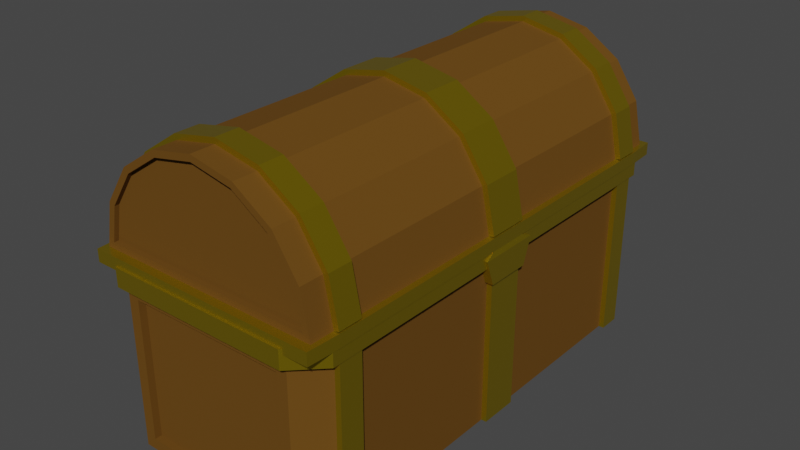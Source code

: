 # Source: treasure_chest.blend  (saved by Blender 2.80.59; exported with 4.5.12 LTS)
import bpy
from mathutils import Matrix  # noqa: F401  (used for matrix-valued properties, if any)

bpy.ops.wm.read_factory_settings(use_empty=True)
scene = bpy.context.scene
scene.name = 'Scene'

# ---- collections
col_collection = bpy.data.collections.new('Collection'); scene.collection.children.link(col_collection)

# ---- images (referenced by path relative to the original .blend; pixels are not part of the script)
import os
ASSET_DIR = os.environ.get("B2B_ASSET_DIR", "")  # directory of the original .blend (textures are referenced by path, not embedded)
HERE = os.path.dirname(os.path.abspath(__file__))  # packed textures are extracted next to this script under _unpacked/

def load_image(name, relpath, width, height, colorspace="sRGB"):
    """Load a texture the original file referenced (path relative to the .blend, or extracted next to this script)."""
    p = next((c for c in (os.path.join(HERE, relpath), os.path.join(ASSET_DIR, relpath)) if relpath and os.path.exists(c)), "")
    if p:
        img = bpy.data.images.load(p, check_existing=True)
        img.name = name
    else:  # same state as the original file: an image datablock whose file is absent (Cycles renders it pink)
        img = bpy.data.images.new(name, width, height)
        img.source = "FILE"
        img.filepath = "//" + (relpath or name)
    img.colorspace_settings.name = colorspace
    return img
img_gold_coins_texture_png = load_image('gold_coins_texture.png', 'gold_coins_texture.png', 1024, 1024, 'sRGB')

# ---- materials (node trees are filled in below, after node groups)
mat_material = bpy.data.materials.new('Material')
mat_material.alpha_threshold = 0.0
mat_material.use_transparent_shadow = False
mat_material.roughness = 0.5
mat_material.line_color = (0.0, 0.0, 0.0, 1.0)
mat_material_001 = bpy.data.materials.new('Material.001')
mat_material_001.use_transparent_shadow = False
mat_material_001.roughness = 0.25
mat_material_002 = bpy.data.materials.new('Material.002')
mat_material_002.use_transparent_shadow = False
mat_material_002.roughness = 0.25
mat_material_004 = bpy.data.materials.new('Material.004')
mat_material_004.use_transparent_shadow = False
mat_material_004.roughness = 0.25

# ---- material node trees
mat_material.use_nodes = True; mat_material.node_tree.nodes.clear()
_N = mat_material.node_tree.nodes; _L = mat_material.node_tree.links
n0 = _N.new('ShaderNodeOutputMaterial'); n0.name = 'Material Output'; n0.location = (300, 300)
n1 = _N.new('ShaderNodeBsdfPrincipled'); n1.name = 'Principled BSDF'; n1.location = (10, 300)
n1.distribution = 'GGX'
n1.subsurface_method = 'BURLEY'
n1.inputs[0].default_value = (0.1384, 0.06301, 0.008568, 1.0)
n1.inputs[2].default_value = 0.95
n1.inputs[3].default_value = 1.45
n1.inputs[13].default_value = 0.1167
_L.new(n1.outputs[0], n0.inputs[0])
n0.is_active_output = True
mat_material_001.use_nodes = True; mat_material_001.node_tree.nodes.clear()
_N = mat_material_001.node_tree.nodes; _L = mat_material_001.node_tree.links
n0 = _N.new('ShaderNodeOutputMaterial'); n0.name = 'Material Output'; n0.location = (300, 300)
n1 = _N.new('ShaderNodeBsdfPrincipled'); n1.name = 'Principled BSDF'; n1.location = (10, 300)
n1.distribution = 'GGX'
n1.subsurface_method = 'BURLEY'
n1.inputs[0].default_value = (0.4969, 0.358, 0.005532, 1.0)
n1.inputs[1].default_value = 0.8417
n1.inputs[2].default_value = 0.35
n1.inputs[3].default_value = 1.45
n1.inputs[13].default_value = 0.9583
_L.new(n1.outputs[0], n0.inputs[0])
n0.is_active_output = True
mat_material_002.use_nodes = True; mat_material_002.node_tree.nodes.clear()
_N = mat_material_002.node_tree.nodes; _L = mat_material_002.node_tree.links
n0 = _N.new('ShaderNodeOutputMaterial'); n0.name = 'Material Output'; n0.location = (300, 300)
n1 = _N.new('ShaderNodeBsdfPrincipled'); n1.name = 'Principled BSDF'; n1.location = (10, 300)
n1.distribution = 'GGX'
n1.subsurface_method = 'BURLEY'
n1.inputs[0].default_value = (0.0578, 0.02778, 0.004775, 1.0)
n1.inputs[2].default_value = 0.875
n1.inputs[3].default_value = 1.45
n1.inputs[13].default_value = 0.075
_L.new(n1.outputs[0], n0.inputs[0])
n0.is_active_output = True
mat_material_004.use_nodes = True; mat_material_004.node_tree.nodes.clear()
_N = mat_material_004.node_tree.nodes; _L = mat_material_004.node_tree.links
n0 = _N.new('ShaderNodeOutputMaterial'); n0.name = 'Material Output'; n0.location = (300, 300)
n1 = _N.new('ShaderNodeBsdfPrincipled'); n1.name = 'Principled BSDF'; n1.location = (10, 300)
n1.distribution = 'GGX'
n1.subsurface_method = 'BURLEY'
n1.inputs[1].default_value = 0.45
n1.inputs[2].default_value = 0.7167
n1.inputs[3].default_value = 1.45
n1.inputs[13].default_value = 0.0
n2 = _N.new('ShaderNodeTexImage'); n2.name = 'Image Texture'; n2.location = (-280, 280)
n2.image = img_gold_coins_texture_png
_L.new(n1.outputs[0], n0.inputs[0])
_L.new(n2.outputs[0], n1.inputs[0])
n0.is_active_output = True

# ---- world
world_world = bpy.data.worlds.new('World'); scene.world = world_world
world_world.use_nodes = True; world_world.node_tree.nodes.clear()
_N = world_world.node_tree.nodes; _L = world_world.node_tree.links
n0 = _N.new('ShaderNodeOutputWorld'); n0.name = 'World Output'; n0.location = (300, 300)
n1 = _N.new('ShaderNodeBackground'); n1.name = 'Background'; n1.location = (10, 300)
n1.inputs[0].default_value = (0.05088, 0.05088, 0.05088, 1.0)
_L.new(n1.outputs[0], n0.inputs[0])
n0.is_active_output = True
world_world.color = (0.05088, 0.05088, 0.05088)
world_world.use_sun_shadow = False
world_world.sun_shadow_jitter_overblur = 0.0

# ---- meshes
me_cube = bpy.data.meshes.new('Cube')
me_cube.from_pydata([(-0.7975, 0.7975, -0.4056), (0.7975, 0.7975, -0.4056), (-0.7975, -0.7975, -0.4056), (0.7975, -0.7975, -0.4056), (0.7975, 1.0, 0.7975), (0.8283, 0.9239, 0.8127), (1.0, 0.8881, 0.7975), (0.7975, 0.7975, -0.792), (0.6998, 1.0, -0.6998), (1.0, 0.8881, -0.7975), (1.0, -0.8881, 0.7975), (0.8283, -0.9239, 0.8127), (0.7975, -1.0, 0.7975), (1.0, -0.8881, -0.7975), (0.6998, -1.0, -0.6998), (0.7975, -0.7975, -0.792), (-0.7975, 1.0, 0.7975), (-1.0, 0.8881, 0.7975), (-0.8283, 0.9239, 0.8127), (-1.0, 0.8881, -0.7975), (-0.6998, 1.0, -0.6998), (-0.7975, 0.7975, -0.792), (-1.0, -0.8881, 0.7975), (-0.7975, -1.0, 0.7975), (-0.8283, -0.9239, 0.8127), (-0.7975, -0.7975, -0.792), (-0.6998, -1.0, -0.6998), (-1.0, -0.8881, -0.7975), (1.0, 0.8881, 0.6358), (0.6998, 1.0, 0.5381), (-0.6998, -1.0, 0.5381), (-1.0, -0.8881, 0.6358), (0.6998, -1.0, 0.5381), (1.0, -0.8881, 0.6358), (-0.6998, 1.0, 0.5381), (-1.0, 0.8881, 0.6358), (1.055, 0.9206, 0.7975), (0.8135, 1.036, 0.7975), (0.8135, -1.036, 0.7975), (1.055, -0.9206, 0.7975), (-0.8135, 1.036, 0.7975), (-1.055, 0.9206, 0.7975), (-1.055, -0.9206, 0.7975), (-0.8135, -1.036, 0.7975), (0.8135, 1.036, 0.6358), (-0.8135, -1.036, 0.6358), (1.055, -0.9206, 0.6358), (-1.055, 0.9206, 0.6358), (1.055, 0.9206, 0.6358), (-1.055, -0.9206, 0.6358), (0.8135, -1.036, 0.6358), (-0.8135, 1.036, 0.6358), (1.047, -0.7843, -0.7975), (0.7975, 0.7768, -0.4056), (0.7975, 0.07465, -0.4056), (0.7975, -0.07465, -0.4056), (0.7975, -0.7694, -0.4056), (-0.7975, -0.7694, -0.4056), (-0.7975, -0.07465, -0.4056), (-0.7975, 0.07465, -0.4056), (-0.7975, 0.7768, -0.4056), (1.047, -0.08312, -0.7975), (1.047, 0.08312, -0.7975), (-0.7975, 0.7768, -0.792), (-0.7975, 0.07465, -0.792), (-0.7975, -0.07465, -0.792), (-0.7975, -0.7694, -0.792), (-1.0, -0.7843, -0.7975), (-1.0, -0.08312, -0.7975), (-1.0, 0.08312, -0.7975), (-1.0, 0.7918, -0.7975), (1.047, 0.7918, -0.7975), (-1.047, 0.7918, -0.7975), (0.8283, 0.7978, 0.8127), (0.8283, 0.08647, 0.8127), (0.8283, -0.08647, 0.8127), (0.8283, -0.7901, 0.8127), (1.0, -0.7843, 0.7975), (1.0, -0.08312, 0.7975), (1.0, 0.08312, 0.7975), (1.0, 0.7918, 0.7975), (-1.047, 0.08312, -0.7975), (-0.8283, -0.7901, 0.8127), (-0.8283, -0.08647, 0.8127), (-0.8283, 0.08647, 0.8127), (-0.8283, 0.7978, 0.8127), (-1.047, -0.08312, -0.7975), (-1.047, -0.7843, -0.7975), (-1.0, 0.7918, 0.7975), (-1.0, 0.08312, 0.7975), (-1.0, -0.08312, 0.7975), (-1.0, -0.7843, 0.7975), (0.7975, -0.7694, -0.792), (0.7975, -0.07465, -0.792), (0.7975, 0.07465, -0.792), (0.7975, 0.7768, -0.792), (-1.047, 0.8881, 0.6358), (-1.047, 0.8881, -0.7975), (1.0, 0.7918, -0.7975), (1.0, 0.08312, -0.7975), (1.0, -0.08312, -0.7975), (1.0, -0.7843, -0.7975), (1.047, -0.8881, 0.6358), (1.0, 0.7918, 0.6358), (1.0, 0.08312, 0.6358), (1.0, -0.08312, 0.6358), (1.0, -0.7843, 0.6358), (-1.0, -0.7843, 0.6358), (-1.0, -0.08312, 0.6358), (-1.0, 0.08312, 0.6358), (-1.0, 0.7918, 0.6358), (1.047, -0.8881, -0.7975), (1.055, -0.7896, 0.7975), (1.055, -0.08616, 0.7975), (1.055, 0.08616, 0.7975), (1.055, 0.7972, 0.7975), (-1.047, -0.8881, -0.7975), (-1.047, -0.8881, 0.6358), (-1.055, 0.7972, 0.7975), (-1.055, 0.08616, 0.7975), (-1.055, -0.08616, 0.7975), (-1.055, -0.7896, 0.7975), (1.047, 0.8881, -0.7975), (1.055, 0.7972, 0.6358), (1.055, 0.08616, 0.6358), (1.055, -0.08616, 0.6358), (1.055, -0.7896, 0.6358), (-1.055, -0.7896, 0.6358), (-1.055, -0.08616, 0.6358), (-1.055, 0.08616, 0.6358), (-1.055, 0.7972, 0.6358), (1.047, 0.8881, 0.6358), (-0.7975, 1.0, -0.7975), (0.7975, 1.0, -0.7975), (0.7975, -1.0, 0.6358), (0.7975, -1.0, -0.7975), (-0.7975, 1.0, 0.6358), (-0.7975, -1.0, -0.7975), (0.7975, 1.0, 0.6358), (-0.7975, -1.0, 0.6358), (-0.6998, 0.969, -0.6998), (0.6998, 0.969, -0.6998), (0.6998, -0.969, 0.5381), (0.6998, -0.969, -0.6998), (-0.6998, 0.969, 0.5381), (-0.6998, -0.969, -0.6998), (0.6998, 0.969, 0.5381), (-0.6998, -0.969, 0.5381), (1.047, 0.7918, 0.6358), (1.047, 0.08312, 0.6358), (1.047, -0.08312, 0.6358), (1.047, -0.7843, 0.6358), (-1.047, -0.7843, 0.6358), (-1.047, -0.08312, 0.6358), (-1.047, 0.08312, 0.6358), (-1.047, 0.7918, 0.6358)], [], [(31, 139, 45, 49), (66, 92, 15, 25), (134, 33, 46, 50), (5, 18, 0, 1), (0, 60, 53, 1), (4, 5, 6), (7, 133, 9), (10, 11, 12), (13, 135, 15), (16, 17, 18), (19, 132, 21), (22, 23, 24), (25, 137, 27), (22, 91, 121, 42), (7, 21, 132, 133), (28, 9, 133, 138), (10, 12, 38, 39), (134, 135, 13, 33), (136, 132, 19, 35), (11, 24, 23, 12), (66, 25, 27, 67), (25, 15, 135, 137), (5, 73, 80, 6), (18, 5, 4, 16), (85, 18, 17, 88), (17, 16, 40, 41), (15, 92, 101, 13), (18, 85, 60, 0), (24, 11, 3, 2), (34, 29, 146, 144), (136, 35, 47, 51), (23, 22, 42, 43), (137, 139, 31, 27), (138, 136, 51, 44), (11, 76, 56, 3), (14, 32, 142, 143), (67, 27, 116, 87), (107, 67, 87, 152), (50, 38, 43, 45), (42, 121, 127, 49), (45, 43, 42, 49), (51, 40, 37, 44), (40, 51, 47, 41), (38, 50, 46, 39), (36, 48, 44, 37), (4, 6, 36, 37), (12, 23, 43, 38), (16, 4, 37, 40), (28, 138, 44, 48), (36, 115, 123, 48), (33, 106, 126, 46), (139, 134, 50, 45), (77, 10, 39, 112), (6, 80, 115, 36), (70, 110, 155, 72), (110, 109, 129, 130), (109, 108, 128, 129), (108, 107, 127, 128), (103, 28, 48, 123), (9, 28, 131, 122), (80, 79, 114, 115), (79, 78, 113, 114), (78, 77, 112, 113), (126, 112, 39, 46), (106, 105, 125, 126), (105, 104, 124, 125), (104, 103, 123, 124), (33, 13, 111, 102), (130, 118, 41, 47), (28, 103, 148, 131), (123, 115, 114, 124), (124, 114, 113, 125), (125, 113, 112, 126), (31, 107, 152, 117), (127, 121, 120, 128), (128, 120, 119, 129), (129, 119, 118, 130), (69, 68, 86, 81), (99, 104, 149, 62), (67, 107, 108, 68), (106, 33, 102, 151), (69, 109, 110, 70), (109, 69, 81, 154), (73, 5, 1, 53), (108, 109, 154, 153), (98, 103, 104, 99), (103, 98, 71, 148), (100, 105, 106, 101), (82, 24, 2, 57), (76, 75, 55, 56), (75, 74, 54, 55), (74, 73, 53, 54), (101, 106, 151, 52), (95, 7, 9, 98), (68, 108, 153, 86), (85, 84, 59, 60), (84, 83, 58, 59), (83, 82, 57, 58), (24, 82, 91, 22), (92, 93, 100, 101), (93, 94, 99, 100), (94, 95, 98, 99), (105, 100, 61, 150), (76, 11, 10, 77), (82, 83, 90, 91), (83, 84, 89, 90), (84, 85, 88, 89), (13, 101, 52, 111), (21, 63, 70, 19), (62, 149, 150, 61), (73, 74, 79, 80), (74, 75, 78, 79), (75, 76, 77, 78), (88, 17, 41, 118), (86, 153, 154, 81), (63, 64, 69, 70), (64, 65, 68, 69), (65, 66, 67, 68), (56, 57, 2, 3), (91, 90, 120, 121), (90, 89, 119, 120), (89, 88, 118, 119), (52, 151, 102, 111), (7, 95, 63, 21), (117, 152, 87, 116), (53, 60, 59, 54), (54, 59, 58, 55), (55, 58, 57, 56), (131, 148, 71, 122), (72, 155, 96, 97), (63, 95, 94, 64), (64, 94, 93, 65), (65, 93, 92, 66), (20, 8, 133, 132), (32, 14, 135, 134), (34, 20, 132, 136), (14, 26, 137, 135), (8, 29, 138, 133), (26, 30, 139, 137), (29, 34, 136, 138), (30, 32, 134, 139), (140, 144, 146, 141), (143, 142, 147, 145), (29, 8, 141, 146), (20, 34, 144, 140), (8, 20, 140, 141), (32, 30, 147, 142), (30, 26, 145, 147), (26, 14, 143, 145), (107, 31, 49, 127), (35, 110, 130, 47), (98, 9, 122, 71), (110, 35, 96, 155), (19, 70, 72, 97), (104, 105, 150, 149), (35, 19, 97, 96), (100, 99, 62, 61), (27, 31, 117, 116)])
me_cube.polygons.foreach_set('material_index', [0, 0, 0, 2, 2, 1, 0, 1, 0, 1, 0, 0, 0, 1, 0, 0, 1, 0, 0, 1, 0, 0, 1, 1, 1, 1, 0, 2, 2, 0, 1, 1, 0, 0, 2, 0, 1, 1, 1, 1, 1, 1, 1, 1, 1, 1, 1, 1, 1, 1, 1, 0, 1, 1, 1, 0, 1, 0, 1, 1, 1, 1, 1, 1, 0, 1, 0, 1, 1, 1, 1, 1, 1, 1, 1, 1, 1, 1, 1, 0, 1, 0, 1, 2, 1, 0, 1, 0, 2, 2, 2, 2, 1, 0, 1, 2, 2, 2, 1, 0, 0, 0, 1, 1, 0, 1, 0, 1, 0, 1, 1, 1, 1, 1, 1, 0, 0, 0, 2, 1, 1, 1, 1, 0, 1, 2, 2, 2, 1, 1, 0, 0, 0, 0, 0, 0, 0, 0, 0, 0, 0, 0, 0, 0, 0, 0, 0, 0, 0, 1, 1, 1, 1, 1, 1, 1, 1, 1])
_uv = me_cube.uv_layers.new(name='UVMap')
_uv.uv.foreach_set('vector', [0.5795, 0.5253, 0.5795, 0.4747, 0.5795, 0.4747, 0.5795, 0.5253, 0.4003, 0.9177, 0.5997, 0.9177, 0.5997, 0.9747, 0.4003, 0.9747, 0.5795, 0.2753, 0.5795, 0.25, 0.5795, 0.25, 0.5795, 0.2753, 0.4003, 0.02531, 0.5997, 0.02531, 0.5997, 0.02531, 0.4003, 0.02531, 0.5997, 0.02531, 0.5997, 0.08228, 0.4003, 0.08228, 0.4003, 0.02531, 0.8497, 0.7247, 0.875, 0.7247, 0.8497, 0.75, 0.5997, 0.7753, 0.5997, 0.75, 0.625, 0.7753, 0.3497, 0.7247, 0.375, 0.7247, 0.3497, 0.75, 0.1503, 0.7247, 0.1503, 0.75, 0.125, 0.7247, 0.8497, 0.5253, 0.8497, 0.5, 0.875, 0.5253, 0.4003, 0.7247, 0.4003, 0.75, 0.375, 0.7247, 0.5997, 0.5253, 0.5997, 0.5, 0.625, 0.5253, 0.4003, 0.9747, 0.4003, 1.0, 0.375, 0.9747, 0.625, 0.2247, 0.625, 0.1677, 0.625, 0.1677, 0.625, 0.2247, 0.5997, 0.7753, 0.4003, 0.7753, 0.4003, 0.75, 0.5997, 0.75, 0.3295, 0.5253, 0.1503, 0.5253, 0.1503, 0.5, 0.3295, 0.5, 0.3497, 0.7247, 0.3497, 0.75, 0.3497, 0.75, 0.3497, 0.7247, 0.5795, 0.2753, 0.4003, 0.2753, 0.4003, 0.25, 0.5795, 0.25, 0.8295, 0.5253, 0.6503, 0.5253, 0.6503, 0.5, 0.8295, 0.5, 0.4003, 0.2247, 0.5997, 0.2247, 0.5997, 0.25, 0.4003, 0.25, 0.4003, 0.9177, 0.4003, 0.9747, 0.375, 0.9747, 0.375, 0.9177, 0.4003, 0.9747, 0.5997, 0.9747, 0.5997, 1.0, 0.4003, 1.0, 0.4003, 0.02531, 0.4003, 0.08228, 0.375, 0.08228, 0.375, 0.02531, 0.5997, 0.02531, 0.4003, 0.02531, 0.4003, 0.0, 0.5997, 0.0, 0.5997, 0.08228, 0.5997, 0.02531, 0.625, 0.02531, 0.625, 0.08228, 0.8497, 0.5, 0.8497, 0.5253, 0.8497, 0.5253, 0.8497, 0.5, 0.5997, 0.9747, 0.5997, 0.9177, 0.625, 0.9177, 0.625, 0.9747, 0.5997, 0.02531, 0.5997, 0.08228, 0.5997, 0.08228, 0.5997, 0.02531, 0.5997, 0.2247, 0.4003, 0.2247, 0.4003, 0.2247, 0.5997, 0.2247, 0.8173, 0.5375, 0.8173, 0.7125, 0.8173, 0.7125, 0.8173, 0.5375, 0.8295, 0.5253, 0.8295, 0.5, 0.8295, 0.5, 0.8295, 0.5253, 0.5997, 0.5, 0.5997, 0.5253, 0.5997, 0.5253, 0.5997, 0.5, 0.4003, 0.4747, 0.5795, 0.4747, 0.5795, 0.5253, 0.4003, 0.5253, 0.8295, 0.7247, 0.8295, 0.5253, 0.8295, 0.5253, 0.8295, 0.7247, 0.4003, 0.2247, 0.4003, 0.1677, 0.4003, 0.1677, 0.4003, 0.2247, 0.4125, 0.2875, 0.5673, 0.2875, 0.5673, 0.2875, 0.4125, 0.2875, 0.375, 0.9177, 0.375, 0.9747, 0.375, 0.9747, 0.375, 0.9177, 0.5795, 0.5823, 0.4003, 0.5823, 0.4003, 0.5823, 0.5795, 0.5823, 0.5795, 0.2753, 0.5997, 0.2753, 0.5997, 0.4747, 0.5795, 0.4747, 0.5997, 0.5253, 0.5997, 0.5823, 0.5795, 0.5823, 0.5795, 0.5253, 0.5795, 0.4747, 0.5997, 0.4747, 0.5997, 0.5253, 0.5795, 0.5253, 0.8295, 0.5253, 0.8497, 0.5253, 0.8497, 0.7247, 0.8295, 0.7247, 0.8497, 0.5253, 0.8295, 0.5253, 0.8295, 0.5, 0.8497, 0.5, 0.5997, 0.2753, 0.5795, 0.2753, 0.5795, 0.25, 0.5997, 0.25, 0.3497, 0.5253, 0.3295, 0.5253, 0.3295, 0.5, 0.3497, 0.5, 0.8497, 0.7247, 0.8497, 0.75, 0.8497, 0.75, 0.8497, 0.7247, 0.4003, 0.25, 0.5997, 0.25, 0.5997, 0.25, 0.4003, 0.25, 0.5997, 0.0, 0.4003, 0.0, 0.4003, 0.0, 0.5997, 0.0, 0.3295, 0.5253, 0.3295, 0.5, 0.3295, 0.5, 0.3295, 0.5253, 0.3497, 0.5253, 0.3497, 0.5823, 0.3295, 0.5823, 0.3295, 0.5253, 0.3295, 0.7247, 0.3295, 0.6677, 0.3295, 0.6677, 0.3295, 0.7247, 0.5795, 0.4747, 0.5795, 0.2753, 0.5795, 0.2753, 0.5795, 0.4747, 0.375, 0.1677, 0.375, 0.2247, 0.375, 0.2247, 0.375, 0.1677, 0.375, 0.02531, 0.375, 0.08228, 0.375, 0.08228, 0.375, 0.02531, 0.4003, 0.6677, 0.5795, 0.6677, 0.5795, 0.6677, 0.4003, 0.6677, 0.5795, 0.6677, 0.5795, 0.6392, 0.5795, 0.6392, 0.5795, 0.6677, 0.5795, 0.6392, 0.5795, 0.6108, 0.5795, 0.6108, 0.5795, 0.6392, 0.5795, 0.6108, 0.5795, 0.5823, 0.5795, 0.5823, 0.5795, 0.6108, 0.3295, 0.5823, 0.3295, 0.5253, 0.3295, 0.5253, 0.3295, 0.5823, 0.1503, 0.5253, 0.3295, 0.5253, 0.3295, 0.5253, 0.1503, 0.5253, 0.375, 0.08228, 0.375, 0.1108, 0.375, 0.1108, 0.375, 0.08228, 0.375, 0.1108, 0.375, 0.1392, 0.375, 0.1392, 0.375, 0.1108, 0.375, 0.1392, 0.375, 0.1677, 0.375, 0.1677, 0.375, 0.1392, 0.3295, 0.6677, 0.3497, 0.6677, 0.3497, 0.7247, 0.3295, 0.7247, 0.3295, 0.6677, 0.3295, 0.6392, 0.3295, 0.6392, 0.3295, 0.6677, 0.3295, 0.6392, 0.3295, 0.6108, 0.3295, 0.6108, 0.3295, 0.6392, 0.3295, 0.6108, 0.3295, 0.5823, 0.3295, 0.5823, 0.3295, 0.6108, 0.5795, 0.25, 0.4003, 0.25, 0.4003, 0.25, 0.5795, 0.25, 0.5795, 0.6677, 0.5997, 0.6677, 0.5997, 0.7247, 0.5795, 0.7247, 0.3295, 0.5253, 0.3295, 0.5823, 0.3295, 0.5823, 0.3295, 0.5253, 0.3295, 0.5823, 0.3497, 0.5823, 0.3497, 0.6108, 0.3295, 0.6108, 0.3295, 0.6108, 0.3497, 0.6108, 0.3497, 0.6392, 0.3295, 0.6392, 0.3295, 0.6392, 0.3497, 0.6392, 0.3497, 0.6677, 0.3295, 0.6677, 0.5795, 0.5253, 0.5795, 0.5823, 0.5795, 0.5823, 0.5795, 0.5253, 0.5795, 0.5823, 0.5997, 0.5823, 0.5997, 0.6108, 0.5795, 0.6108, 0.5795, 0.6108, 0.5997, 0.6108, 0.5997, 0.6392, 0.5795, 0.6392, 0.5795, 0.6392, 0.5997, 0.6392, 0.5997, 0.6677, 0.5795, 0.6677, 0.375, 0.8608, 0.375, 0.8892, 0.375, 0.8892, 0.375, 0.8608, 0.1503, 0.6108, 0.3295, 0.6108, 0.3295, 0.6108, 0.1503, 0.6108, 0.4003, 0.5823, 0.5795, 0.5823, 0.5795, 0.6108, 0.4003, 0.6108, 0.3295, 0.6677, 0.3295, 0.7247, 0.3295, 0.7247, 0.3295, 0.6677, 0.4003, 0.6392, 0.5795, 0.6392, 0.5795, 0.6677, 0.4003, 0.6677, 0.5795, 0.6392, 0.4003, 0.6392, 0.4003, 0.6392, 0.5795, 0.6392, 0.4003, 0.08228, 0.4003, 0.02531, 0.4003, 0.02531, 0.4003, 0.08228, 0.5795, 0.6108, 0.5795, 0.6392, 0.5795, 0.6392, 0.5795, 0.6108, 0.1503, 0.5823, 0.3295, 0.5823, 0.3295, 0.6108, 0.1503, 0.6108, 0.3295, 0.5823, 0.1503, 0.5823, 0.1503, 0.5823, 0.3295, 0.5823, 0.1503, 0.6392, 0.3295, 0.6392, 0.3295, 0.6677, 0.1503, 0.6677, 0.5997, 0.1677, 0.5997, 0.2247, 0.5997, 0.2247, 0.5997, 0.1677, 0.4003, 0.1677, 0.4003, 0.1392, 0.4003, 0.1392, 0.4003, 0.1677, 0.4003, 0.1392, 0.4003, 0.1108, 0.4003, 0.1108, 0.4003, 0.1392, 0.4003, 0.1108, 0.4003, 0.08228, 0.4003, 0.08228, 0.4003, 0.1108, 0.1503, 0.6677, 0.3295, 0.6677, 0.3295, 0.6677, 0.1503, 0.6677, 0.5997, 0.8323, 0.5997, 0.7753, 0.625, 0.7753, 0.625, 0.8323, 0.4003, 0.6108, 0.5795, 0.6108, 0.5795, 0.6108, 0.4003, 0.6108, 0.5997, 0.08228, 0.5997, 0.1108, 0.5997, 0.1108, 0.5997, 0.08228, 0.5997, 0.1108, 0.5997, 0.1392, 0.5997, 0.1392, 0.5997, 0.1108, 0.5997, 0.1392, 0.5997, 0.1677, 0.5997, 0.1677, 0.5997, 0.1392, 0.5997, 0.2247, 0.5997, 0.1677, 0.625, 0.1677, 0.625, 0.2247, 0.5997, 0.9177, 0.5997, 0.8892, 0.625, 0.8892, 0.625, 0.9177, 0.5997, 0.8892, 0.5997, 0.8608, 0.625, 0.8608, 0.625, 0.8892, 0.5997, 0.8608, 0.5997, 0.8323, 0.625, 0.8323, 0.625, 0.8608, 0.3295, 0.6392, 0.1503, 0.6392, 0.1503, 0.6392, 0.3295, 0.6392, 0.4003, 0.1677, 0.4003, 0.2247, 0.375, 0.2247, 0.375, 0.1677, 0.5997, 0.1677, 0.5997, 0.1392, 0.625, 0.1392, 0.625, 0.1677, 0.5997, 0.1392, 0.5997, 0.1108, 0.625, 0.1108, 0.625, 0.1392, 0.5997, 0.1108, 0.5997, 0.08228, 0.625, 0.08228, 0.625, 0.1108, 0.625, 0.9747, 0.625, 0.9177, 0.625, 0.9177, 0.625, 0.9747, 0.4003, 0.7753, 0.4003, 0.8323, 0.375, 0.8323, 0.375, 0.7753, 0.1503, 0.6108, 0.3295, 0.6108, 0.3295, 0.6392, 0.1503, 0.6392, 0.4003, 0.08228, 0.4003, 0.1108, 0.375, 0.1108, 0.375, 0.08228, 0.4003, 0.1108, 0.4003, 0.1392, 0.375, 0.1392, 0.375, 0.1108, 0.4003, 0.1392, 0.4003, 0.1677, 0.375, 0.1677, 0.375, 0.1392, 0.625, 0.08228, 0.625, 0.02531, 0.625, 0.02531, 0.625, 0.08228, 0.4003, 0.6108, 0.5795, 0.6108, 0.5795, 0.6392, 0.4003, 0.6392, 0.4003, 0.8323, 0.4003, 0.8608, 0.375, 0.8608, 0.375, 0.8323, 0.4003, 0.8608, 0.4003, 0.8892, 0.375, 0.8892, 0.375, 0.8608, 0.4003, 0.8892, 0.4003, 0.9177, 0.375, 0.9177, 0.375, 0.8892, 0.4003, 0.1677, 0.5997, 0.1677, 0.5997, 0.2247, 0.4003, 0.2247, 0.625, 0.1677, 0.625, 0.1392, 0.625, 0.1392, 0.625, 0.1677, 0.625, 0.1392, 0.625, 0.1108, 0.625, 0.1108, 0.625, 0.1392, 0.625, 0.1108, 0.625, 0.08228, 0.625, 0.08228, 0.625, 0.1108, 0.1503, 0.6677, 0.3295, 0.6677, 0.3295, 0.7247, 0.1503, 0.7247, 0.5997, 0.7753, 0.5997, 0.8323, 0.4003, 0.8323, 0.4003, 0.7753, 0.5795, 0.5253, 0.5795, 0.5823, 0.4003, 0.5823, 0.4003, 0.5253, 0.4003, 0.08228, 0.5997, 0.08228, 0.5997, 0.1108, 0.4003, 0.1108, 0.4003, 0.1108, 0.5997, 0.1108, 0.5997, 0.1392, 0.4003, 0.1392, 0.4003, 0.1392, 0.5997, 0.1392, 0.5997, 0.1677, 0.4003, 0.1677, 0.3295, 0.5253, 0.3295, 0.5823, 0.1503, 0.5823, 0.1503, 0.5253, 0.4003, 0.6677, 0.5795, 0.6677, 0.5795, 0.7247, 0.4003, 0.7247, 0.4003, 0.8323, 0.5997, 0.8323, 0.5997, 0.8608, 0.4003, 0.8608, 0.4003, 0.8608, 0.5997, 0.8608, 0.5997, 0.8892, 0.4003, 0.8892, 0.4003, 0.8892, 0.5997, 0.8892, 0.5997, 0.9177, 0.4003, 0.9177, 0.6625, 0.5375, 0.6625, 0.7125, 0.6503, 0.7247, 0.6503, 0.5253, 0.5673, 0.2875, 0.4125, 0.2875, 0.4003, 0.2753, 0.5795, 0.2753, 0.8173, 0.5375, 0.6625, 0.5375, 0.6503, 0.5253, 0.8295, 0.5253, 0.4125, 0.2875, 0.4125, 0.4625, 0.4003, 0.4747, 0.4003, 0.2753, 0.6625, 0.7125, 0.8173, 0.7125, 0.8295, 0.7247, 0.6503, 0.7247, 0.4125, 0.4625, 0.5673, 0.4625, 0.5795, 0.4747, 0.4003, 0.4747, 0.8173, 0.7125, 0.8173, 0.5375, 0.8295, 0.5253, 0.8295, 0.7247, 0.5673, 0.4625, 0.5673, 0.2875, 0.5795, 0.2753, 0.5795, 0.4747, 0.6625, 0.5375, 0.8173, 0.5375, 0.8173, 0.7125, 0.6625, 0.7125, 0.4125, 0.2875, 0.5673, 0.2875, 0.5673, 0.4625, 0.4125, 0.4625, 0.8173, 0.7125, 0.6625, 0.7125, 0.6625, 0.7125, 0.8173, 0.7125, 0.6625, 0.5375, 0.8173, 0.5375, 0.8173, 0.5375, 0.6625, 0.5375, 0.6625, 0.7125, 0.6625, 0.5375, 0.6625, 0.5375, 0.6625, 0.7125, 0.5673, 0.2875, 0.5673, 0.4625, 0.5673, 0.4625, 0.5673, 0.2875, 0.5673, 0.4625, 0.4125, 0.4625, 0.4125, 0.4625, 0.5673, 0.4625, 0.4125, 0.4625, 0.4125, 0.2875, 0.4125, 0.2875, 0.4125, 0.4625, 0.5795, 0.5823, 0.5795, 0.5253, 0.5795, 0.5253, 0.5795, 0.5823, 0.5795, 0.7247, 0.5795, 0.6677, 0.5795, 0.6677, 0.5795, 0.7247, 0.625, 0.8323, 0.625, 0.7753, 0.625, 0.7753, 0.625, 0.8323, 0.5795, 0.6677, 0.5795, 0.7247, 0.5795, 0.7247, 0.5795, 0.6677, 0.375, 0.7753, 0.375, 0.8323, 0.375, 0.8323, 0.375, 0.7753, 0.3295, 0.6108, 0.3295, 0.6392, 0.3295, 0.6392, 0.3295, 0.6108, 0.8295, 0.5, 0.6503, 0.5, 0.6503, 0.5, 0.8295, 0.5, 0.625, 0.8892, 0.625, 0.8608, 0.625, 0.8608, 0.625, 0.8892, 0.4003, 0.5253, 0.5795, 0.5253, 0.5795, 0.5253, 0.4003, 0.5253])
me_cube.materials.append(mat_material)
me_cube.materials.append(mat_material_001)
me_cube.materials.append(mat_material_002)
me_cube.use_remesh_preserve_volume = False
me_cube.use_remesh_preserve_attributes = False
me_cube.use_mirror_vertex_groups = False
me_cube.update()
me_cylinder = bpy.data.meshes.new('Cylinder')
me_cylinder.from_pydata([(0.9844, 0.9448, -1.0), (0.9844, 0.9448, 1.0), (1.346, 0.8729, -1.0), (1.346, 0.8729, 1.0), (1.653, 0.6681, -1.0), (1.653, 0.6681, 1.0), (1.857, 0.3616, -1.0), (1.857, 0.3616, 1.0), (1.919, 0.05411, -1.0), (1.919, 0.05411, 1.0), (0.05038, 0.05411, -1.0), (0.05038, 0.05411, 1.0), (0.1115, 0.3616, -1.0), (0.1115, 0.3616, 1.0), (0.3164, 0.6681, -1.0), (0.3164, 0.6681, 1.0), (0.6229, 0.8729, -1.0), (0.6229, 0.8729, 1.0), (0.9844, 0.903, -0.9135), (0.9844, 0.903, 0.9135), (1.33, 0.8343, -0.9135), (1.33, 0.8343, 0.9135), (1.623, 0.6385, -0.9135), (1.623, 0.6385, 0.9135), (1.819, 0.3456, -0.9135), (1.819, 0.3456, 0.9135), (1.888, -0.01908, -0.9144), (1.888, -0.01908, 0.9144), (0.0804, -0.01908, -0.9144), (0.0804, -0.01908, 0.9144), (0.1502, 0.3456, -0.9135), (0.1502, 0.3456, 0.9135), (0.3459, 0.6385, -0.9135), (0.3459, 0.6385, 0.9135), (0.6389, 0.8343, -0.9135), (0.6389, 0.8343, 0.9135), (0.9844, 1.0, -0.9029), (0.9844, 1.0, -0.7962), (0.9844, 1.0, -0.08903), (0.9844, 1.0, 0.08903), (0.9844, 1.0, 0.7933), (0.9844, 1.0, 0.8983), (1.367, 0.9239, 0.8983), (1.367, 0.9239, 0.7933), (1.367, 0.9239, 0.08903), (1.367, 0.9239, -0.08903), (1.367, 0.9239, -0.7962), (1.367, 0.9239, -0.9029), (1.692, 0.7071, 0.8983), (1.692, 0.7071, 0.7933), (1.692, 0.7071, 0.08903), (1.692, 0.7071, -0.08903), (1.692, 0.7071, -0.7962), (1.692, 0.7071, -0.9029), (1.908, 0.3827, 0.8983), (1.908, 0.3827, 0.7933), (1.908, 0.3827, 0.08903), (1.908, 0.3827, -0.08903), (1.908, 0.3827, -0.7962), (1.908, 0.3827, -0.9029), (1.984, -1.104e-07, 0.8983), (1.984, -1.104e-07, 0.7933), (1.984, -1.788e-07, 0.08903), (1.984, -1.788e-07, -0.08903), (1.984, -1.456e-07, -0.7962), (1.984, -1.456e-07, -0.9029), (-0.01555, -5.077e-08, 0.8983), (-0.01555, -5.077e-08, 0.7933), (-0.01555, -1.192e-07, 0.08903), (-0.01555, -1.192e-07, -0.08903), (-0.01555, -8.597e-08, -0.7962), (-0.01555, -8.597e-08, -0.9029), (0.06057, 0.3827, 0.8983), (0.06057, 0.3827, 0.7933), (0.06057, 0.3827, 0.08903), (0.06057, 0.3827, -0.08903), (0.06057, 0.3827, -0.7962), (0.06057, 0.3827, -0.9029), (0.2773, 0.7071, 0.8983), (0.2773, 0.7071, 0.7933), (0.2773, 0.7071, 0.08903), (0.2773, 0.7071, -0.08903), (0.2773, 0.7071, -0.7962), (0.2773, 0.7071, -0.9029), (0.6018, 0.9239, 0.8983), (0.6018, 0.9239, 0.7933), (0.6018, 0.9239, 0.08903), (0.6018, 0.9239, -0.08903), (0.6018, 0.9239, -0.7962), (0.6018, 0.9239, -0.9029), (0.9844, 0.903, -0.8798), (0.9844, 0.903, -0.7823), (0.9844, 0.903, -0.2185), (0.9844, 0.903, 0.2185), (0.9844, 0.903, 0.7734), (0.9844, 0.903, 0.8693), (1.33, 0.8343, 0.8693), (1.33, 0.8343, 0.7734), (1.33, 0.8343, 0.2185), (1.33, 0.8343, -0.2185), (1.33, 0.8343, -0.7823), (1.33, 0.8343, -0.8798), (1.623, 0.6385, 0.8693), (1.623, 0.6385, 0.7734), (1.623, 0.6385, 0.2185), (1.623, 0.6385, -0.2185), (1.623, 0.6385, -0.7823), (1.623, 0.6385, -0.8798), (1.819, 0.3456, 0.8693), (1.819, 0.3456, 0.7734), (1.819, 0.3456, 0.2185), (1.819, 0.3456, -0.2185), (1.819, 0.3456, -0.7823), (1.819, 0.3456, -0.8798), (1.888, -0.01908, 0.8696), (1.888, -0.01908, 0.7736), (1.888, -0.01908, 0.2168), (1.888, -0.01908, -0.2168), (1.888, -0.01908, -0.7825), (1.888, -0.01908, -0.8801), (0.0804, -0.01908, 0.8696), (0.0804, -0.01908, 0.7736), (0.0804, -0.01908, 0.2168), (0.0804, -0.01908, -0.2168), (0.0804, -0.01908, -0.7825), (0.0804, -0.01908, -0.8801), (0.1502, 0.3456, 0.8693), (0.1502, 0.3456, 0.7734), (0.1502, 0.3456, 0.2185), (0.1502, 0.3456, -0.2185), (0.1502, 0.3456, -0.7823), (0.1502, 0.3456, -0.8798), (0.3459, 0.6385, 0.8693), (0.3459, 0.6385, 0.7734), (0.3459, 0.6385, 0.2185), (0.3459, 0.6385, -0.2185), (0.3459, 0.6385, -0.7823), (0.3459, 0.6385, -0.8798), (0.6389, 0.8343, 0.8693), (0.6389, 0.8343, 0.7734), (0.6389, 0.8343, 0.2185), (0.6389, 0.8343, -0.2185), (0.6389, 0.8343, -0.7823), (0.6389, 0.8343, -0.8798), (0.9844, 1.048, -0.9029), (0.9844, 1.048, -0.7962), (0.9844, 1.048, -0.08903), (0.9844, 1.048, 0.08903), (0.9844, 1.048, 0.7933), (0.9844, 1.048, 0.8983), (1.385, 0.9678, 0.8983), (1.385, 0.9678, 0.7933), (1.385, 0.9678, 0.08903), (1.385, 0.9678, -0.08903), (1.385, 0.9678, -0.7962), (1.385, 0.9678, -0.9029), (1.725, 0.7408, 0.8983), (1.725, 0.7408, 0.7933), (1.725, 0.7408, 0.08903), (1.725, 0.7408, -0.08903), (1.725, 0.7408, -0.7962), (1.725, 0.7408, -0.9029), (1.952, 0.4009, 0.8983), (1.952, 0.4009, 0.7933), (1.952, 0.4009, 0.08903), (1.952, 0.4009, -0.08903), (1.952, 0.4009, -0.7962), (1.952, 0.4009, -0.9029), (2.031, 0.009284, 0.8983), (2.031, 0.009284, 0.7933), (2.031, 0.009284, 0.08903), (2.031, 0.009284, -0.08903), (2.031, 0.009284, -0.7962), (2.031, 0.009284, -0.9029), (-0.06223, 0.009284, 0.8983), (-0.06223, 0.009284, 0.7933), (-0.06223, 0.009284, 0.08903), (-0.06223, 0.009284, -0.08903), (-0.06223, 0.009284, -0.7962), (-0.06223, 0.009284, -0.9029), (0.0166, 0.4009, 0.8983), (0.0166, 0.4009, 0.7933), (0.0166, 0.4009, 0.08903), (0.0166, 0.4009, -0.08903), (0.0166, 0.4009, -0.7962), (0.0166, 0.4009, -0.9029), (0.2437, 0.7408, 0.8983), (0.2437, 0.7408, 0.7933), (0.2437, 0.7408, 0.08903), (0.2437, 0.7408, -0.08903), (0.2437, 0.7408, -0.7962), (0.2437, 0.7408, -0.9029), (0.5836, 0.9678, 0.8983), (0.5836, 0.9678, 0.7933), (0.5836, 0.9678, 0.08903), (0.5836, 0.9678, -0.08903), (0.5836, 0.9678, -0.7962), (0.5836, 0.9678, -0.9029), (1.984, -0.11, -0.9029), (1.984, -0.11, -1.0), (-0.01555, -0.11, -0.9029), (-0.01555, -0.11, -1.0), (-0.01555, -0.11, 1.0), (1.984, -0.11, 1.0), (1.888, -0.1291, -0.8801), (1.888, -0.1291, -0.9144), (0.0804, -0.1291, -0.8801), (0.0804, -0.1291, -0.9144), (0.0804, -0.1291, 0.9144), (1.888, -0.1291, 0.9144), (1.984, -0.11, 0.8983), (1.984, -0.11, 0.7933), (1.984, -0.11, 0.08903), (1.984, -0.11, -0.08903), (1.984, -0.11, -0.7962), (-0.01555, -0.11, 0.8983), (-0.01555, -0.11, 0.7933), (-0.01555, -0.11, 0.05523), (-0.01555, -0.11, -0.05523), (-0.01555, -0.11, -0.7962), (1.888, -0.1291, 0.8696), (1.888, -0.1291, 0.7736), (1.888, -0.1291, 0.2168), (1.888, -0.1291, -0.2168), (1.888, -0.1291, -0.7825), (0.0804, -0.1291, 0.8696), (0.0804, -0.1291, 0.7736), (0.0804, -0.1291, 0.2168), (0.0804, -0.1291, -0.2168), (0.0804, -0.1291, -0.7825), (2.037, -1.456e-07, -0.9029), (2.022, -4.371e-08, -1.037), (-0.0683, -8.776e-08, -0.9029), (-0.05285, 1.066e-08, -1.037), (-0.05285, 1.066e-08, 1.037), (2.022, -4.371e-08, 1.037), (-0.0683, -1.192e-07, -0.08903), (-0.0683, -0.11, -0.08903), (-0.0683, -1.192e-07, 0.08903), (-0.0683, -0.11, 0.08903), (2.037, -1.104e-07, 0.8983), (2.037, -1.104e-07, 0.7933), (2.037, -1.788e-07, 0.08903), (2.037, -1.788e-07, -0.08903), (2.037, -1.456e-07, -0.7962), (-0.0683, -5.255e-08, 0.8983), (-0.0683, -5.255e-08, 0.7933), (-0.0683, -8.776e-08, -0.7962), (-0.0683, -0.11, 0.7933), (-0.05285, -0.11, 1.037), (-0.0683, -0.11, 0.8983), (2.037, -0.11, -0.9029), (2.037, -0.11, -0.7962), (2.037, -0.11, -0.08903), (2.022, -0.11, -1.037), (-0.0683, -0.11, -0.9029), (-0.05285, -0.11, -1.037), (2.022, -0.11, 1.037), (2.037, -0.11, 0.8983), (2.037, -0.11, 0.7933), (2.037, -0.11, 0.08903), (-0.0683, -0.11, -0.7962), (0.9844, 1.0, -1.0), (1.367, 0.9239, -1.0), (1.367, 0.9239, 1.0), (0.9844, 1.0, 1.0), (1.692, 0.7071, -1.0), (1.692, 0.7071, 1.0), (1.908, 0.3827, -1.0), (1.908, 0.3827, 1.0), (1.984, -4.371e-08, -1.0), (1.984, -4.371e-08, 1.0), (-0.01555, 1.192e-08, -1.0), (0.06057, 0.3827, -1.0), (0.06057, 0.3827, 1.0), (-0.01555, 1.192e-08, 1.0), (0.2773, 0.7071, -1.0), (0.2773, 0.7071, 1.0), (0.6018, 0.9239, -1.0), (0.6018, 0.9239, 1.0), (0.9844, 0.9448, -0.9797), (1.346, 0.8729, -0.9797), (1.346, 0.8729, 0.9797), (0.9844, 0.9448, 0.9797), (1.653, 0.6681, -0.9797), (1.653, 0.6681, 0.9797), (1.857, 0.3616, -0.9797), (1.857, 0.3616, 0.9797), (1.919, 0.05411, -0.9797), (1.919, 0.05411, 0.9797), (0.05038, 0.05411, -0.9797), (0.1115, 0.3616, -0.9797), (0.1115, 0.3616, 0.9797), (0.05038, 0.05411, 0.9797), (0.3164, 0.6681, -0.9797), (0.3164, 0.6681, 0.9797), (0.6229, 0.8729, -0.9797), (0.6229, 0.8729, 0.9797), (1.97, -0.1534, 0.137), (1.97, -0.1534, -0.137), (2.051, -0.1534, 0.137), (2.051, -0.1534, -0.137), (1.97, -0.3822, 0.09673), (1.97, -0.3822, -0.09673), (2.051, -0.3822, 0.09673), (2.051, -0.3822, -0.09673)], [], [(41, 265, 264, 42), (42, 264, 267, 48), (48, 267, 269, 54), (54, 269, 271, 60), (66, 275, 274, 72), (72, 274, 277, 78), (78, 277, 279, 84), (84, 279, 265, 41), (0, 2, 281, 280), (9, 7, 287, 289), (95, 96, 21, 19), (96, 102, 23, 21), (102, 108, 25, 23), (108, 114, 27, 25), (120, 126, 31, 29), (126, 132, 33, 31), (132, 138, 35, 33), (138, 95, 19, 35), (18, 34, 32, 30, 28, 26, 24, 22, 20), (21, 23, 25, 27, 29, 31, 33, 35, 19), (124, 123, 228, 229), (26, 28, 207, 205), (270, 65, 230, 231), (272, 270, 231, 233), (123, 122, 227, 228), (69, 70, 247, 236), (122, 121, 226, 227), (219, 218, 237, 261), (121, 120, 225, 226), (68, 69, 236, 238), (120, 29, 208, 225), (218, 217, 239, 237), (118, 119, 204, 224), (67, 68, 238, 246), (117, 118, 224, 223), (217, 216, 248, 239), (34, 18, 90, 143), (143, 90, 91, 142), (142, 91, 92, 141), (141, 92, 93, 140), (140, 93, 94, 139), (139, 94, 95, 138), (32, 34, 143, 137), (137, 143, 142, 136), (136, 142, 141, 135), (135, 141, 140, 134), (134, 140, 139, 133), (133, 139, 138, 132), (30, 32, 137, 131), (131, 137, 136, 130), (130, 136, 135, 129), (129, 135, 134, 128), (128, 134, 133, 127), (127, 133, 132, 126), (28, 30, 131, 125), (125, 131, 130, 124), (124, 130, 129, 123), (123, 129, 128, 122), (122, 128, 127, 121), (121, 127, 126, 120), (24, 26, 119, 113), (113, 119, 118, 112), (112, 118, 117, 111), (111, 117, 116, 110), (110, 116, 115, 109), (109, 115, 114, 108), (22, 24, 113, 107), (107, 113, 112, 106), (106, 112, 111, 105), (105, 111, 110, 104), (104, 110, 109, 103), (103, 109, 108, 102), (20, 22, 107, 101), (101, 107, 106, 100), (100, 106, 105, 99), (99, 105, 104, 98), (98, 104, 103, 97), (97, 103, 102, 96), (18, 20, 101, 90), (90, 101, 100, 91), (91, 100, 99, 92), (92, 99, 98, 93), (93, 98, 97, 94), (94, 97, 96, 95), (278, 89, 36, 262), (78, 84, 192, 186), (88, 87, 38, 37), (46, 52, 160, 154), (86, 85, 40, 39), (85, 79, 187, 193), (276, 83, 89, 278), (53, 47, 155, 161), (82, 81, 87, 88), (80, 86, 194, 188), (80, 79, 85, 86), (48, 54, 162, 156), (273, 77, 83, 276), (87, 81, 189, 195), (76, 75, 81, 82), (55, 49, 157, 163), (74, 73, 79, 80), (82, 88, 196, 190), (272, 71, 77, 273), (50, 56, 164, 158), (70, 69, 75, 76), (89, 83, 191, 197), (68, 67, 73, 74), (57, 51, 159, 165), (268, 59, 65, 270), (84, 41, 149, 192), (58, 57, 63, 64), (52, 58, 166, 160), (56, 55, 61, 62), (40, 85, 193, 148), (266, 53, 59, 268), (59, 53, 161, 167), (52, 51, 57, 58), (86, 39, 147, 194), (50, 49, 55, 56), (54, 60, 168, 162), (263, 47, 53, 266), (38, 87, 195, 146), (46, 45, 51, 52), (61, 55, 163, 169), (44, 43, 49, 50), (88, 37, 145, 196), (262, 36, 47, 263), (56, 62, 170, 164), (37, 38, 45, 46), (36, 89, 197, 144), (39, 40, 43, 44), (63, 57, 165, 171), (197, 196, 145, 144), (195, 194, 147, 146), (193, 192, 149, 148), (191, 190, 196, 197), (189, 188, 194, 195), (187, 186, 192, 193), (185, 184, 190, 191), (183, 182, 188, 189), (181, 180, 186, 187), (179, 178, 184, 185), (177, 176, 182, 183), (175, 174, 180, 181), (167, 166, 172, 173), (165, 164, 170, 171), (163, 162, 168, 169), (161, 160, 166, 167), (159, 158, 164, 165), (157, 156, 162, 163), (155, 154, 160, 161), (153, 152, 158, 159), (151, 150, 156, 157), (144, 145, 154, 155), (146, 147, 152, 153), (148, 149, 150, 151), (51, 45, 153, 159), (83, 77, 185, 191), (44, 50, 158, 152), (76, 82, 190, 184), (49, 43, 151, 157), (81, 75, 183, 189), (60, 61, 169, 168), (42, 48, 156, 150), (74, 80, 188, 182), (47, 36, 144, 155), (79, 73, 181, 187), (62, 63, 171, 170), (37, 46, 154, 145), (72, 78, 186, 180), (45, 38, 146, 153), (77, 71, 179, 185), (64, 65, 173, 172), (39, 44, 152, 147), (70, 76, 184, 178), (43, 40, 148, 151), (75, 69, 177, 183), (67, 66, 174, 175), (41, 42, 150, 149), (68, 74, 182, 176), (73, 67, 175, 181), (69, 68, 176, 177), (66, 72, 180, 174), (65, 59, 167, 173), (71, 70, 178, 179), (58, 64, 172, 166), (210, 203, 209, 220), (200, 201, 207, 206), (201, 199, 205, 207), (203, 202, 208, 209), (202, 215, 225, 208), (215, 216, 226, 225), (216, 217, 227, 226), (217, 218, 228, 227), (218, 219, 229, 228), (219, 200, 206, 229), (199, 198, 204, 205), (198, 214, 224, 204), (214, 213, 223, 224), (213, 212, 222, 223), (212, 211, 221, 222), (211, 210, 220, 221), (66, 67, 246, 245), (119, 26, 205, 204), (216, 215, 250, 248), (275, 66, 245, 234), (29, 27, 209, 208), (125, 124, 229, 206), (215, 202, 249, 250), (28, 125, 206, 207), (65, 64, 244, 230), (27, 114, 220, 209), (214, 198, 251, 252), (114, 115, 221, 220), (64, 63, 243, 244), (115, 116, 222, 221), (202, 203, 257, 249), (116, 117, 223, 222), (233, 231, 254, 256), (236, 247, 261, 237), (238, 236, 237, 239), (246, 238, 239, 248), (245, 246, 248, 250), (234, 245, 250, 249), (230, 244, 252, 251), (244, 243, 253, 252), (231, 230, 251, 254), (247, 232, 255, 261), (235, 234, 249, 257), (232, 233, 256, 255), (240, 235, 257, 258), (241, 240, 258, 259), (242, 241, 259, 260), (243, 242, 260, 253), (200, 219, 261, 255), (70, 71, 232, 247), (271, 275, 234, 235), (71, 272, 233, 232), (203, 210, 258, 257), (60, 271, 235, 240), (210, 211, 259, 258), (198, 199, 254, 251), (61, 60, 240, 241), (211, 212, 260, 259), (201, 200, 255, 256), (62, 61, 241, 242), (212, 213, 299, 298), (199, 201, 256, 254), (63, 62, 242, 243), (213, 214, 252, 253), (2, 0, 262, 263), (1, 3, 264, 265), (4, 2, 263, 266), (3, 5, 267, 264), (6, 4, 266, 268), (5, 7, 269, 267), (8, 6, 268, 270), (7, 9, 271, 269), (12, 10, 272, 273), (11, 13, 274, 275), (14, 12, 273, 276), (13, 15, 277, 274), (16, 14, 276, 278), (15, 17, 279, 277), (0, 16, 278, 262), (17, 1, 265, 279), (10, 8, 270, 272), (9, 11, 275, 271), (280, 281, 284, 286, 288, 290, 291, 294, 296), (282, 283, 297, 295, 292, 293, 289, 287, 285), (1, 17, 297, 283), (10, 12, 291, 290), (3, 1, 283, 282), (8, 10, 290, 288), (13, 11, 293, 292), (2, 4, 284, 281), (11, 9, 289, 293), (12, 14, 294, 291), (5, 3, 282, 285), (15, 13, 292, 295), (4, 6, 286, 284), (14, 16, 296, 294), (7, 5, 285, 287), (17, 15, 295, 297), (6, 8, 288, 286), (16, 0, 280, 296), (300, 298, 302, 304), (253, 260, 300, 301), (260, 212, 298, 300), (213, 253, 301, 299), (302, 303, 305, 304), (298, 299, 303, 302), (299, 301, 305, 303), (301, 300, 304, 305)])
me_cylinder.polygons.foreach_set('material_index', [0, 0, 0, 0, 0, 0, 0, 0, 0, 0, 2, 2, 2, 2, 2, 2, 2, 2, 2, 2, 2, 2, 1, 1, 2, 1, 2, 1, 2, 1, 2, 1, 2, 1, 2, 1, 2, 2, 2, 2, 2, 2, 2, 2, 2, 2, 2, 2, 2, 2, 2, 2, 2, 2, 2, 2, 2, 2, 2, 2, 2, 2, 2, 2, 2, 2, 2, 2, 2, 2, 2, 2, 2, 2, 2, 2, 2, 2, 2, 2, 2, 2, 2, 2, 0, 1, 0, 1, 0, 1, 0, 1, 0, 1, 0, 1, 0, 1, 0, 1, 0, 1, 0, 1, 0, 1, 0, 1, 0, 1, 0, 1, 0, 1, 0, 1, 0, 1, 0, 1, 0, 1, 0, 1, 0, 1, 0, 1, 0, 1, 0, 1, 1, 1, 1, 1, 1, 1, 1, 1, 1, 1, 1, 1, 1, 1, 1, 1, 1, 1, 1, 1, 1, 1, 1, 1, 1, 1, 1, 1, 1, 1, 1, 1, 1, 1, 1, 1, 1, 1, 1, 1, 1, 1, 1, 1, 1, 1, 1, 1, 1, 1, 1, 1, 1, 1, 1, 1, 1, 1, 1, 1, 1, 1, 1, 1, 1, 1, 1, 1, 1, 1, 1, 2, 1, 1, 2, 2, 1, 2, 1, 2, 1, 2, 1, 2, 1, 2, 1, 1, 1, 1, 1, 1, 1, 1, 1, 1, 1, 1, 1, 1, 1, 1, 1, 1, 1, 1, 1, 1, 1, 1, 1, 1, 1, 1, 1, 1, 1, 1, 0, 0, 0, 0, 0, 0, 0, 0, 0, 0, 0, 0, 0, 0, 0, 0, 0, 0, 0, 0, 0, 0, 0, 0, 0, 0, 0, 0, 0, 0, 0, 0, 0, 0, 0, 0, 1, 1, 1, 1, 1, 1, 1, 1])
_uv = me_cylinder.uv_layers.new(name='UVMap')
_uv.uv.foreach_set('vector', [1.0, 0.9778, 1.0, 1.0, 0.9375, 1.0, 0.9375, 0.9778, 0.9375, 0.9778, 0.9375, 1.0, 0.875, 1.0, 0.875, 0.9778, 0.875, 0.9778, 0.875, 1.0, 0.8125, 1.0, 0.8125, 0.9778, 0.8125, 0.9778, 0.8125, 1.0, 0.75, 1.0, 0.75, 0.9778, 0.25, 0.9778, 0.25, 1.0, 0.1875, 1.0, 0.1875, 0.9778, 0.1875, 0.9778, 0.1875, 1.0, 0.125, 1.0, 0.125, 0.9778, 0.125, 0.9778, 0.125, 1.0, 0.0625, 1.0, 0.0625, 0.9778, 0.0625, 0.9778, 0.0625, 1.0, 0.0, 1.0, 0.0, 0.9778, 0.75, 0.4768, 0.8368, 0.4595, 0.8368, 0.4595, 0.75, 0.4768, 0.4742, 0.263, 0.4595, 0.3368, 0.4595, 0.3368, 0.4742, 0.263, 1.0, 0.9778, 0.9375, 0.9778, 0.9375, 1.0, 1.0, 1.0, 0.9375, 0.9778, 0.875, 0.9778, 0.875, 1.0, 0.9375, 1.0, 0.875, 0.9778, 0.8125, 0.9778, 0.8125, 1.0, 0.875, 1.0, 0.8125, 0.9778, 0.75, 0.9778, 0.75, 1.0, 0.8125, 1.0, 0.25, 0.9778, 0.1875, 0.9778, 0.1875, 1.0, 0.25, 1.0, 0.1875, 0.9778, 0.125, 0.9778, 0.125, 1.0, 0.1875, 1.0, 0.125, 0.9778, 0.0625, 0.9778, 0.0625, 1.0, 0.125, 1.0, 0.0625, 0.9778, 0.0, 0.9778, 0.0, 1.0, 0.0625, 1.0, 0.75, 0.49, 0.6582, 0.4717, 0.5803, 0.4197, 0.5283, 0.3418, 0.51, 0.25, 0.99, 0.25, 0.9717, 0.3418, 0.9197, 0.4197, 0.8418, 0.4717, 0.3418, 0.4717, 0.4197, 0.4197, 0.4717, 0.3418, 0.49, 0.25, 0.01, 0.25, 0.02827, 0.3418, 0.08029, 0.4197, 0.1582, 0.4717, 0.25, 0.49, 0.25, 0.6429, 0.25, 0.7143, 0.25, 0.7143, 0.25, 0.6429, 0.99, 0.25, 0.51, 0.25, 0.51, 0.25, 0.99, 0.25, 0.75, 0.5, 0.75, 0.5714, 0.75, 0.5714, 0.75, 0.5, 0.51, 0.25, 0.99, 0.25, 0.99, 0.25, 0.51, 0.25, 0.25, 0.7143, 0.25, 0.7857, 0.25, 0.7857, 0.25, 0.7143, 0.25, 0.7143, 0.25, 0.6429, 0.25, 0.6429, 0.25, 0.7143, 0.25, 0.7857, 0.25, 0.9064, 0.25, 0.9064, 0.25, 0.7857, 0.25, 0.6429, 0.25, 0.7143, 0.25, 0.7143, 0.25, 0.6429, 0.25, 0.9064, 0.25, 0.9778, 0.25, 0.9778, 0.25, 0.9064, 0.25, 0.7857, 0.25, 0.7143, 0.25, 0.7143, 0.25, 0.7857, 0.25, 0.9778, 0.25, 1.0, 0.25, 1.0, 0.25, 0.9778, 0.25, 0.7143, 0.25, 0.7857, 0.25, 0.7857, 0.25, 0.7143, 0.75, 0.6429, 0.75, 0.5714, 0.75, 0.5714, 0.75, 0.6429, 0.25, 0.9064, 0.25, 0.7857, 0.25, 0.7857, 0.25, 0.9064, 0.75, 0.7143, 0.75, 0.6429, 0.75, 0.6429, 0.75, 0.7143, 0.25, 0.7857, 0.25, 0.9064, 0.25, 0.9064, 0.25, 0.7857, 0.0625, 0.5, 0.0, 0.5, 0.0, 0.5714, 0.0625, 0.5714, 0.0625, 0.5714, 0.0, 0.5714, 0.0, 0.6429, 0.0625, 0.6429, 0.0625, 0.6429, 0.0, 0.6429, 0.0, 0.7143, 0.0625, 0.7143, 0.0625, 0.7143, 0.0, 0.7143, 0.0, 0.7857, 0.0625, 0.7857, 0.0625, 0.7857, 0.0, 0.7857, 0.0, 0.9064, 0.0625, 0.9064, 0.0625, 0.9064, 0.0, 0.9064, 0.0, 0.9778, 0.0625, 0.9778, 0.125, 0.5, 0.0625, 0.5, 0.0625, 0.5714, 0.125, 0.5714, 0.125, 0.5714, 0.0625, 0.5714, 0.0625, 0.6429, 0.125, 0.6429, 0.125, 0.6429, 0.0625, 0.6429, 0.0625, 0.7143, 0.125, 0.7143, 0.125, 0.7143, 0.0625, 0.7143, 0.0625, 0.7857, 0.125, 0.7857, 0.125, 0.7857, 0.0625, 0.7857, 0.0625, 0.9064, 0.125, 0.9064, 0.125, 0.9064, 0.0625, 0.9064, 0.0625, 0.9778, 0.125, 0.9778, 0.1875, 0.5, 0.125, 0.5, 0.125, 0.5714, 0.1875, 0.5714, 0.1875, 0.5714, 0.125, 0.5714, 0.125, 0.6429, 0.1875, 0.6429, 0.1875, 0.6429, 0.125, 0.6429, 0.125, 0.7143, 0.1875, 0.7143, 0.1875, 0.7143, 0.125, 0.7143, 0.125, 0.7857, 0.1875, 0.7857, 0.1875, 0.7857, 0.125, 0.7857, 0.125, 0.9064, 0.1875, 0.9064, 0.1875, 0.9064, 0.125, 0.9064, 0.125, 0.9778, 0.1875, 0.9778, 0.25, 0.5, 0.1875, 0.5, 0.1875, 0.5714, 0.25, 0.5714, 0.25, 0.5714, 0.1875, 0.5714, 0.1875, 0.6429, 0.25, 0.6429, 0.25, 0.6429, 0.1875, 0.6429, 0.1875, 0.7143, 0.25, 0.7143, 0.25, 0.7143, 0.1875, 0.7143, 0.1875, 0.7857, 0.25, 0.7857, 0.25, 0.7857, 0.1875, 0.7857, 0.1875, 0.9064, 0.25, 0.9064, 0.25, 0.9064, 0.1875, 0.9064, 0.1875, 0.9778, 0.25, 0.9778, 0.8125, 0.5, 0.75, 0.5, 0.75, 0.5714, 0.8125, 0.5714, 0.8125, 0.5714, 0.75, 0.5714, 0.75, 0.6429, 0.8125, 0.6429, 0.8125, 0.6429, 0.75, 0.6429, 0.75, 0.7143, 0.8125, 0.7143, 0.8125, 0.7143, 0.75, 0.7143, 0.75, 0.7857, 0.8125, 0.7857, 0.8125, 0.7857, 0.75, 0.7857, 0.75, 0.9064, 0.8125, 0.9064, 0.8125, 0.9064, 0.75, 0.9064, 0.75, 0.9778, 0.8125, 0.9778, 0.875, 0.5, 0.8125, 0.5, 0.8125, 0.5714, 0.875, 0.5714, 0.875, 0.5714, 0.8125, 0.5714, 0.8125, 0.6429, 0.875, 0.6429, 0.875, 0.6429, 0.8125, 0.6429, 0.8125, 0.7143, 0.875, 0.7143, 0.875, 0.7143, 0.8125, 0.7143, 0.8125, 0.7857, 0.875, 0.7857, 0.875, 0.7857, 0.8125, 0.7857, 0.8125, 0.9064, 0.875, 0.9064, 0.875, 0.9064, 0.8125, 0.9064, 0.8125, 0.9778, 0.875, 0.9778, 0.9375, 0.5, 0.875, 0.5, 0.875, 0.5714, 0.9375, 0.5714, 0.9375, 0.5714, 0.875, 0.5714, 0.875, 0.6429, 0.9375, 0.6429, 0.9375, 0.6429, 0.875, 0.6429, 0.875, 0.7143, 0.9375, 0.7143, 0.9375, 0.7143, 0.875, 0.7143, 0.875, 0.7857, 0.9375, 0.7857, 0.9375, 0.7857, 0.875, 0.7857, 0.875, 0.9064, 0.9375, 0.9064, 0.9375, 0.9064, 0.875, 0.9064, 0.875, 0.9778, 0.9375, 0.9778, 1.0, 0.5, 0.9375, 0.5, 0.9375, 0.5714, 1.0, 0.5714, 1.0, 0.5714, 0.9375, 0.5714, 0.9375, 0.6429, 1.0, 0.6429, 1.0, 0.6429, 0.9375, 0.6429, 0.9375, 0.7143, 1.0, 0.7143, 1.0, 0.7143, 0.9375, 0.7143, 0.9375, 0.7857, 1.0, 0.7857, 1.0, 0.7857, 0.9375, 0.7857, 0.9375, 0.9064, 1.0, 0.9064, 1.0, 0.9064, 0.9375, 0.9064, 0.9375, 0.9778, 1.0, 0.9778, 0.0625, 0.5, 0.0625, 0.5714, 0.0, 0.5714, 0.0, 0.5, 0.125, 0.9778, 0.0625, 0.9778, 0.0625, 0.9778, 0.125, 0.9778, 0.0625, 0.6429, 0.0625, 0.7143, 0.0, 0.7143, 0.0, 0.6429, 0.9375, 0.6429, 0.875, 0.6429, 0.875, 0.6429, 0.9375, 0.6429, 0.0625, 0.7857, 0.0625, 0.9064, 0.0, 0.9064, 0.0, 0.7857, 0.0625, 0.9064, 0.125, 0.9064, 0.125, 0.9064, 0.0625, 0.9064, 0.125, 0.5, 0.125, 0.5714, 0.0625, 0.5714, 0.0625, 0.5, 0.875, 0.5714, 0.9375, 0.5714, 0.9375, 0.5714, 0.875, 0.5714, 0.125, 0.6429, 0.125, 0.7143, 0.0625, 0.7143, 0.0625, 0.6429, 0.125, 0.7857, 0.0625, 0.7857, 0.0625, 0.7857, 0.125, 0.7857, 0.125, 0.7857, 0.125, 0.9064, 0.0625, 0.9064, 0.0625, 0.7857, 0.875, 0.9778, 0.8125, 0.9778, 0.8125, 0.9778, 0.875, 0.9778, 0.1875, 0.5, 0.1875, 0.5714, 0.125, 0.5714, 0.125, 0.5, 0.0625, 0.7143, 0.125, 0.7143, 0.125, 0.7143, 0.0625, 0.7143, 0.1875, 0.6429, 0.1875, 0.7143, 0.125, 0.7143, 0.125, 0.6429, 0.8125, 0.9064, 0.875, 0.9064, 0.875, 0.9064, 0.8125, 0.9064, 0.1875, 0.7857, 0.1875, 0.9064, 0.125, 0.9064, 0.125, 0.7857, 0.125, 0.6429, 0.0625, 0.6429, 0.0625, 0.6429, 0.125, 0.6429, 0.25, 0.5, 0.25, 0.5714, 0.1875, 0.5714, 0.1875, 0.5, 0.875, 0.7857, 0.8125, 0.7857, 0.8125, 0.7857, 0.875, 0.7857, 0.25, 0.6429, 0.25, 0.7143, 0.1875, 0.7143, 0.1875, 0.6429, 0.0625, 0.5714, 0.125, 0.5714, 0.125, 0.5714, 0.0625, 0.5714, 0.25, 0.7857, 0.25, 0.9064, 0.1875, 0.9064, 0.1875, 0.7857, 0.8125, 0.7143, 0.875, 0.7143, 0.875, 0.7143, 0.8125, 0.7143, 0.8125, 0.5, 0.8125, 0.5714, 0.75, 0.5714, 0.75, 0.5, 0.0625, 0.9778, 0.0, 0.9778, 0.0, 0.9778, 0.0625, 0.9778, 0.8125, 0.6429, 0.8125, 0.7143, 0.75, 0.7143, 0.75, 0.6429, 0.875, 0.6429, 0.8125, 0.6429, 0.8125, 0.6429, 0.875, 0.6429, 0.8125, 0.7857, 0.8125, 0.9064, 0.75, 0.9064, 0.75, 0.7857, 0.0, 0.9064, 0.0625, 0.9064, 0.0625, 0.9064, 0.0, 0.9064, 0.875, 0.5, 0.875, 0.5714, 0.8125, 0.5714, 0.8125, 0.5, 0.8125, 0.5714, 0.875, 0.5714, 0.875, 0.5714, 0.8125, 0.5714, 0.875, 0.6429, 0.875, 0.7143, 0.8125, 0.7143, 0.8125, 0.6429, 0.0625, 0.7857, 0.0, 0.7857, 0.0, 0.7857, 0.0625, 0.7857, 0.875, 0.7857, 0.875, 0.9064, 0.8125, 0.9064, 0.8125, 0.7857, 0.8125, 0.9778, 0.75, 0.9778, 0.75, 0.9778, 0.8125, 0.9778, 0.9375, 0.5, 0.9375, 0.5714, 0.875, 0.5714, 0.875, 0.5, 0.0, 0.7143, 0.0625, 0.7143, 0.0625, 0.7143, 0.0, 0.7143, 0.9375, 0.6429, 0.9375, 0.7143, 0.875, 0.7143, 0.875, 0.6429, 0.75, 0.9064, 0.8125, 0.9064, 0.8125, 0.9064, 0.75, 0.9064, 0.9375, 0.7857, 0.9375, 0.9064, 0.875, 0.9064, 0.875, 0.7857, 0.0625, 0.6429, 0.0, 0.6429, 0.0, 0.6429, 0.0625, 0.6429, 1.0, 0.5, 1.0, 0.5714, 0.9375, 0.5714, 0.9375, 0.5, 0.8125, 0.7857, 0.75, 0.7857, 0.75, 0.7857, 0.8125, 0.7857, 1.0, 0.6429, 1.0, 0.7143, 0.9375, 0.7143, 0.9375, 0.6429, 0.0, 0.5714, 0.0625, 0.5714, 0.0625, 0.5714, 0.0, 0.5714, 1.0, 0.7857, 1.0, 0.9064, 0.9375, 0.9064, 0.9375, 0.7857, 0.75, 0.7143, 0.8125, 0.7143, 0.8125, 0.7143, 0.75, 0.7143, 0.0625, 0.5714, 0.0625, 0.6429, 0.0, 0.6429, 0.0, 0.5714, 0.0625, 0.7143, 0.0625, 0.7857, 0.0, 0.7857, 0.0, 0.7143, 0.0625, 0.9064, 0.0625, 0.9778, 0.0, 0.9778, 0.0, 0.9064, 0.125, 0.5714, 0.125, 0.6429, 0.0625, 0.6429, 0.0625, 0.5714, 0.125, 0.7143, 0.125, 0.7857, 0.0625, 0.7857, 0.0625, 0.7143, 0.125, 0.9064, 0.125, 0.9778, 0.0625, 0.9778, 0.0625, 0.9064, 0.1875, 0.5714, 0.1875, 0.6429, 0.125, 0.6429, 0.125, 0.5714, 0.1875, 0.7143, 0.1875, 0.7857, 0.125, 0.7857, 0.125, 0.7143, 0.1875, 0.9064, 0.1875, 0.9778, 0.125, 0.9778, 0.125, 0.9064, 0.25, 0.5714, 0.25, 0.6429, 0.1875, 0.6429, 0.1875, 0.5714, 0.25, 0.7143, 0.25, 0.7857, 0.1875, 0.7857, 0.1875, 0.7143, 0.25, 0.9064, 0.25, 0.9778, 0.1875, 0.9778, 0.1875, 0.9064, 0.8125, 0.5714, 0.8125, 0.6429, 0.75, 0.6429, 0.75, 0.5714, 0.8125, 0.7143, 0.8125, 0.7857, 0.75, 0.7857, 0.75, 0.7143, 0.8125, 0.9064, 0.8125, 0.9778, 0.75, 0.9778, 0.75, 0.9064, 0.875, 0.5714, 0.875, 0.6429, 0.8125, 0.6429, 0.8125, 0.5714, 0.875, 0.7143, 0.875, 0.7857, 0.8125, 0.7857, 0.8125, 0.7143, 0.875, 0.9064, 0.875, 0.9778, 0.8125, 0.9778, 0.8125, 0.9064, 0.9375, 0.5714, 0.9375, 0.6429, 0.875, 0.6429, 0.875, 0.5714, 0.9375, 0.7143, 0.9375, 0.7857, 0.875, 0.7857, 0.875, 0.7143, 0.9375, 0.9064, 0.9375, 0.9778, 0.875, 0.9778, 0.875, 0.9064, 1.0, 0.5714, 1.0, 0.6429, 0.9375, 0.6429, 0.9375, 0.5714, 1.0, 0.7143, 1.0, 0.7857, 0.9375, 0.7857, 0.9375, 0.7143, 1.0, 0.9064, 1.0, 0.9778, 0.9375, 0.9778, 0.9375, 0.9064, 0.875, 0.7143, 0.9375, 0.7143, 0.9375, 0.7143, 0.875, 0.7143, 0.125, 0.5714, 0.1875, 0.5714, 0.1875, 0.5714, 0.125, 0.5714, 0.9375, 0.7857, 0.875, 0.7857, 0.875, 0.7857, 0.9375, 0.7857, 0.1875, 0.6429, 0.125, 0.6429, 0.125, 0.6429, 0.1875, 0.6429, 0.875, 0.9064, 0.9375, 0.9064, 0.9375, 0.9064, 0.875, 0.9064, 0.125, 0.7143, 0.1875, 0.7143, 0.1875, 0.7143, 0.125, 0.7143, 0.75, 0.9778, 0.75, 0.9064, 0.75, 0.9064, 0.75, 0.9778, 0.9375, 0.9778, 0.875, 0.9778, 0.875, 0.9778, 0.9375, 0.9778, 0.1875, 0.7857, 0.125, 0.7857, 0.125, 0.7857, 0.1875, 0.7857, 0.9375, 0.5714, 1.0, 0.5714, 1.0, 0.5714, 0.9375, 0.5714, 0.125, 0.9064, 0.1875, 0.9064, 0.1875, 0.9064, 0.125, 0.9064, 0.75, 0.7857, 0.75, 0.7143, 0.75, 0.7143, 0.75, 0.7857, 1.0, 0.6429, 0.9375, 0.6429, 0.9375, 0.6429, 1.0, 0.6429, 0.1875, 0.9778, 0.125, 0.9778, 0.125, 0.9778, 0.1875, 0.9778, 0.9375, 0.7143, 1.0, 0.7143, 1.0, 0.7143, 0.9375, 0.7143, 0.1875, 0.5714, 0.25, 0.5714, 0.25, 0.5714, 0.1875, 0.5714, 0.75, 0.6429, 0.75, 0.5714, 0.75, 0.5714, 0.75, 0.6429, 1.0, 0.7857, 0.9375, 0.7857, 0.9375, 0.7857, 1.0, 0.7857, 0.25, 0.6429, 0.1875, 0.6429, 0.1875, 0.6429, 0.25, 0.6429, 0.9375, 0.9064, 1.0, 0.9064, 1.0, 0.9064, 0.9375, 0.9064, 0.1875, 0.7143, 0.25, 0.7143, 0.25, 0.7143, 0.1875, 0.7143, 0.25, 0.9064, 0.25, 0.9778, 0.25, 0.9778, 0.25, 0.9064, 1.0, 0.9778, 0.9375, 0.9778, 0.9375, 0.9778, 1.0, 0.9778, 0.25, 0.7857, 0.1875, 0.7857, 0.1875, 0.7857, 0.25, 0.7857, 0.1875, 0.9064, 0.25, 0.9064, 0.25, 0.9064, 0.1875, 0.9064, 0.25, 0.7143, 0.25, 0.7857, 0.25, 0.7857, 0.25, 0.7143, 0.25, 0.9778, 0.1875, 0.9778, 0.1875, 0.9778, 0.25, 0.9778, 0.75, 0.5714, 0.8125, 0.5714, 0.8125, 0.5714, 0.75, 0.5714, 0.25, 0.5714, 0.25, 0.6429, 0.25, 0.6429, 0.25, 0.5714, 0.8125, 0.6429, 0.75, 0.6429, 0.75, 0.6429, 0.8125, 0.6429, 0.75, 0.9778, 0.75, 1.0, 0.75, 1.0, 0.75, 0.9778, 0.25, 0.5714, 0.25, 0.5, 0.25, 0.5, 0.25, 0.5714, 0.51, 0.25, 0.99, 0.25, 0.99, 0.25, 0.51, 0.25, 0.49, 0.25, 0.01, 0.25, 0.01, 0.25, 0.49, 0.25, 0.25, 1.0, 0.25, 0.9778, 0.25, 0.9778, 0.25, 1.0, 0.25, 0.9778, 0.25, 0.9064, 0.25, 0.9064, 0.25, 0.9778, 0.25, 0.9064, 0.25, 0.7857, 0.25, 0.7857, 0.25, 0.9064, 0.25, 0.7857, 0.25, 0.7143, 0.25, 0.7143, 0.25, 0.7857, 0.25, 0.7143, 0.25, 0.6429, 0.25, 0.6429, 0.25, 0.7143, 0.25, 0.6429, 0.25, 0.5714, 0.25, 0.5714, 0.25, 0.6429, 0.75, 0.5, 0.75, 0.5714, 0.75, 0.5714, 0.75, 0.5, 0.75, 0.5714, 0.75, 0.6429, 0.75, 0.6429, 0.75, 0.5714, 0.75, 0.6429, 0.75, 0.7143, 0.75, 0.7143, 0.75, 0.6429, 0.75, 0.7143, 0.75, 0.7857, 0.75, 0.7857, 0.75, 0.7143, 0.75, 0.7857, 0.75, 0.9064, 0.75, 0.9064, 0.75, 0.7857, 0.75, 0.9064, 0.75, 0.9778, 0.75, 0.9778, 0.75, 0.9064, 0.25, 0.9778, 0.25, 0.9064, 0.25, 0.9064, 0.25, 0.9778, 0.75, 0.5714, 0.75, 0.5, 0.75, 0.5, 0.75, 0.5714, 0.25, 0.9064, 0.25, 0.9778, 0.25, 0.9778, 0.25, 0.9064, 0.25, 1.0, 0.25, 0.9778, 0.25, 0.9778, 0.25, 1.0, 0.01, 0.25, 0.49, 0.25, 0.49, 0.25, 0.01, 0.25, 0.25, 0.5714, 0.25, 0.6429, 0.25, 0.6429, 0.25, 0.5714, 0.25, 0.9778, 0.25, 1.0, 0.25, 1.0, 0.25, 0.9778, 0.25, 0.5, 0.25, 0.5714, 0.25, 0.5714, 0.25, 0.5, 0.75, 0.5714, 0.75, 0.6429, 0.75, 0.6429, 0.75, 0.5714, 0.75, 1.0, 0.75, 0.9778, 0.75, 0.9778, 0.75, 1.0, 0.75, 0.6429, 0.75, 0.5714, 0.75, 0.5714, 0.75, 0.6429, 0.75, 0.9778, 0.75, 0.9064, 0.75, 0.9064, 0.75, 0.9778, 0.75, 0.6429, 0.75, 0.7143, 0.75, 0.7143, 0.75, 0.6429, 0.75, 0.9064, 0.75, 0.7857, 0.75, 0.7857, 0.75, 0.9064, 0.01, 0.25, 0.49, 0.25, 0.49, 0.25, 0.01, 0.25, 0.75, 0.7857, 0.75, 0.7143, 0.75, 0.7143, 0.75, 0.7857, 0.51, 0.25, 0.99, 0.25, 0.99, 0.25, 0.51, 0.25, 0.25, 0.7143, 0.25, 0.6429, 0.25, 0.6429, 0.25, 0.7143, 0.25, 0.7857, 0.25, 0.7143, 0.25, 0.7143, 0.25, 0.7857, 0.25, 0.9064, 0.25, 0.7857, 0.25, 0.7857, 0.25, 0.9064, 0.25, 0.9778, 0.25, 0.9064, 0.25, 0.9064, 0.25, 0.9778, 0.25, 1.0, 0.25, 0.9778, 0.25, 0.9778, 0.25, 1.0, 0.75, 0.5714, 0.75, 0.6429, 0.75, 0.6429, 0.75, 0.5714, 0.75, 0.6429, 0.75, 0.7143, 0.75, 0.7143, 0.75, 0.6429, 0.75, 0.5, 0.75, 0.5714, 0.75, 0.5714, 0.75, 0.5, 0.25, 0.6429, 0.25, 0.5714, 0.25, 0.5714, 0.25, 0.6429, 0.49, 0.25, 0.01, 0.25, 0.01, 0.25, 0.49, 0.25, 0.25, 0.5714, 0.25, 0.5, 0.25, 0.5, 0.25, 0.5714, 0.75, 0.9778, 0.75, 1.0, 0.75, 1.0, 0.75, 0.9778, 0.75, 0.9064, 0.75, 0.9778, 0.75, 0.9778, 0.75, 0.9064, 0.75, 0.7857, 0.75, 0.9064, 0.75, 0.9064, 0.75, 0.7857, 0.75, 0.7143, 0.75, 0.7857, 0.75, 0.7857, 0.75, 0.7143, 0.25, 0.5714, 0.25, 0.6429, 0.25, 0.6429, 0.25, 0.5714, 0.25, 0.6429, 0.25, 0.5714, 0.25, 0.5714, 0.25, 0.6429, 0.49, 0.25, 0.01, 0.25, 0.01, 0.25, 0.49, 0.25, 0.25, 0.5714, 0.25, 0.5, 0.25, 0.5, 0.25, 0.5714, 0.75, 1.0, 0.75, 0.9778, 0.75, 0.9778, 0.75, 1.0, 0.75, 0.9778, 0.75, 1.0, 0.75, 1.0, 0.75, 0.9778, 0.75, 0.9778, 0.75, 0.9064, 0.75, 0.9064, 0.75, 0.9778, 0.75, 0.5714, 0.75, 0.5, 0.75, 0.5, 0.75, 0.5714, 0.75, 0.9064, 0.75, 0.9778, 0.75, 0.9778, 0.75, 0.9064, 0.75, 0.9064, 0.75, 0.7857, 0.75, 0.7857, 0.75, 0.9064, 0.25, 0.5, 0.25, 0.5714, 0.25, 0.5714, 0.25, 0.5, 0.75, 0.7857, 0.75, 0.9064, 0.75, 0.9064, 0.75, 0.7857, 0.75, 0.7857, 0.75, 0.7143, 0.75, 0.7143, 0.75, 0.7857, 0.99, 0.25, 0.51, 0.25, 0.51, 0.25, 0.99, 0.25, 0.75, 0.7143, 0.75, 0.7857, 0.75, 0.7857, 0.75, 0.7143, 0.75, 0.7143, 0.75, 0.6429, 0.75, 0.6429, 0.75, 0.7143, 0.8368, 0.4595, 0.75, 0.4768, 0.75, 0.49, 0.8418, 0.4717, 0.25, 0.4768, 0.3368, 0.4595, 0.3418, 0.4717, 0.25, 0.49, 0.9103, 0.4103, 0.8368, 0.4595, 0.8418, 0.4717, 0.9197, 0.4197, 0.3368, 0.4595, 0.4103, 0.4103, 0.4197, 0.4197, 0.3418, 0.4717, 0.9595, 0.3368, 0.9103, 0.4103, 0.9197, 0.4197, 0.9717, 0.3418, 0.4103, 0.4103, 0.4595, 0.3368, 0.4717, 0.3418, 0.4197, 0.4197, 0.9742, 0.263, 0.9595, 0.3368, 0.9717, 0.3418, 0.99, 0.25, 0.4595, 0.3368, 0.4742, 0.263, 0.49, 0.25, 0.4717, 0.3418, 0.5405, 0.3368, 0.5258, 0.263, 0.51, 0.25, 0.5283, 0.3418, 0.02582, 0.263, 0.0405, 0.3368, 0.02827, 0.3418, 0.01, 0.25, 0.5897, 0.4103, 0.5405, 0.3368, 0.5283, 0.3418, 0.5803, 0.4197, 0.0405, 0.3368, 0.08966, 0.4103, 0.08029, 0.4197, 0.02827, 0.3418, 0.6632, 0.4595, 0.5897, 0.4103, 0.5803, 0.4197, 0.6582, 0.4717, 0.08966, 0.4103, 0.1632, 0.4595, 0.1582, 0.4717, 0.08029, 0.4197, 0.75, 0.4768, 0.6632, 0.4595, 0.6582, 0.4717, 0.75, 0.49, 0.1632, 0.4595, 0.25, 0.4768, 0.25, 0.49, 0.1582, 0.4717, 0.5258, 0.263, 0.9742, 0.263, 0.99, 0.25, 0.51, 0.25, 0.4742, 0.263, 0.02582, 0.263, 0.01, 0.25, 0.49, 0.25, 0.75, 0.4768, 0.8368, 0.4595, 0.9103, 0.4103, 0.9595, 0.3368, 0.9742, 0.263, 0.5258, 0.263, 0.5405, 0.3368, 0.5897, 0.4103, 0.6632, 0.4595, 0.3368, 0.4595, 0.25, 0.4768, 0.1632, 0.4595, 0.08966, 0.4103, 0.0405, 0.3368, 0.02582, 0.263, 0.4742, 0.263, 0.4595, 0.3368, 0.4103, 0.4103, 0.25, 0.4768, 0.1632, 0.4595, 0.1632, 0.4595, 0.25, 0.4768, 0.5258, 0.263, 0.5405, 0.3368, 0.5405, 0.3368, 0.5258, 0.263, 0.3368, 0.4595, 0.25, 0.4768, 0.25, 0.4768, 0.3368, 0.4595, 0.9742, 0.263, 0.5258, 0.263, 0.5258, 0.263, 0.9742, 0.263, 0.0405, 0.3368, 0.02582, 0.263, 0.02582, 0.263, 0.0405, 0.3368, 0.8368, 0.4595, 0.9103, 0.4103, 0.9103, 0.4103, 0.8368, 0.4595, 0.02582, 0.263, 0.4742, 0.263, 0.4742, 0.263, 0.02582, 0.263, 0.5405, 0.3368, 0.5897, 0.4103, 0.5897, 0.4103, 0.5405, 0.3368, 0.4103, 0.4103, 0.3368, 0.4595, 0.3368, 0.4595, 0.4103, 0.4103, 0.08966, 0.4103, 0.0405, 0.3368, 0.0405, 0.3368, 0.08966, 0.4103, 0.9103, 0.4103, 0.9595, 0.3368, 0.9595, 0.3368, 0.9103, 0.4103, 0.5897, 0.4103, 0.6632, 0.4595, 0.6632, 0.4595, 0.5897, 0.4103, 0.4595, 0.3368, 0.4103, 0.4103, 0.4103, 0.4103, 0.4595, 0.3368, 0.1632, 0.4595, 0.08966, 0.4103, 0.08966, 0.4103, 0.1632, 0.4595, 0.9595, 0.3368, 0.9742, 0.263, 0.9742, 0.263, 0.9595, 0.3368, 0.6632, 0.4595, 0.75, 0.4768, 0.75, 0.4768, 0.6632, 0.4595, 0.75, 0.7857, 0.75, 0.7857, 0.75, 0.7857, 0.75, 0.7857, 0.75, 0.7143, 0.75, 0.7857, 0.75, 0.7857, 0.75, 0.7143, 0.75, 0.7857, 0.75, 0.7857, 0.75, 0.7857, 0.75, 0.7857, 0.75, 0.7143, 0.75, 0.7143, 0.75, 0.7143, 0.75, 0.7143, 0.75, 0.7857, 0.75, 0.7143, 0.75, 0.7143, 0.75, 0.7857, 0.75, 0.7857, 0.75, 0.7143, 0.75, 0.7143, 0.75, 0.7857, 0.75, 0.7143, 0.75, 0.7143, 0.75, 0.7143, 0.75, 0.7143, 0.75, 0.7143, 0.75, 0.7857, 0.75, 0.7857, 0.75, 0.7143])
me_cylinder.materials.append(mat_material)
me_cylinder.materials.append(mat_material_001)
me_cylinder.materials.append(mat_material_002)
me_cylinder.use_remesh_preserve_volume = False
me_cylinder.use_remesh_preserve_attributes = False
me_cylinder.use_mirror_vertex_groups = False
me_cylinder.update()
me_plane = bpy.data.meshes.new('Plane')
me_plane.from_pydata([(-1.0, -1.0, 0.0), (1.0, -1.0, 0.0), (-1.0, 1.0, -0.08229), (1.0, 1.0, 0.0), (-1.0, 0.6, -0.01195), (-1.0, 0.2, 0.03458), (-1.0, -0.2, 0.008501), (-1.0, -0.6, 0.01737), (1.0, -0.6, 0.0162), (1.0, -0.2, -0.005903), (1.0, 0.2, -0.04143), (1.0, 0.6, -0.01021), (-0.5035, -1.0, 0.02806), (-0.00351, -1.0, 0.06296), (0.4965, -1.0, 0.02806), (0.4965, 1.0, -0.01717), (-0.00351, 1.0, -0.1111), (-0.5035, 1.0, -0.1401), (0.4965, -0.6, 0.1568), (-0.00351, -0.6, 0.2644), (-0.5035, -0.6, 0.1568), (0.4965, -0.2, 0.07447), (-0.00351, -0.2, 0.1744), (-0.5035, -0.2, 0.1053), (0.4965, 0.2, -0.06628), (-0.00351, 0.2, -0.01706), (-0.5035, 0.2, 0.0482), (0.4965, 0.6, -0.1112), (-0.00351, 0.6, -0.1841), (-0.5035, 0.6, -0.1139)], [], [(27, 11, 3, 15), (14, 1, 8, 18), (18, 8, 9, 21), (21, 9, 10, 24), (24, 10, 11, 27), (5, 26, 29, 4), (26, 25, 28, 29), (25, 24, 27, 28), (6, 23, 26, 5), (23, 22, 25, 26), (22, 21, 24, 25), (7, 20, 23, 6), (20, 19, 22, 23), (19, 18, 21, 22), (0, 12, 20, 7), (12, 13, 19, 20), (13, 14, 18, 19), (4, 29, 17, 2), (29, 28, 16, 17), (28, 27, 15, 16)])
_uv = me_plane.uv_layers.new(name='UVMap')
_uv.uv.foreach_set('vector', [0.6168, 0.8, 0.7353, 0.8, 0.7353, 1.0, 0.6168, 1.0, 0.6168, 0.0, 0.7353, 0.0, 0.7353, 0.2, 0.6168, 0.2, 0.6168, 0.2, 0.7353, 0.2, 0.7353, 0.4, 0.6168, 0.4, 0.6168, 0.4, 0.7353, 0.4, 0.7353, 0.6, 0.6168, 0.6, 0.6168, 0.6, 0.7353, 0.6, 0.7353, 0.8, 0.6168, 0.8, 0.2647, 0.6, 0.3815, 0.6, 0.3815, 0.8, 0.2647, 0.8, 0.3815, 0.6, 0.4992, 0.6, 0.4992, 0.8, 0.3815, 0.8, 0.4992, 0.6, 0.6168, 0.6, 0.6168, 0.8, 0.4992, 0.8, 0.2647, 0.4, 0.3815, 0.4, 0.3815, 0.6, 0.2647, 0.6, 0.3815, 0.4, 0.4992, 0.4, 0.4992, 0.6, 0.3815, 0.6, 0.4992, 0.4, 0.6168, 0.4, 0.6168, 0.6, 0.4992, 0.6, 0.2647, 0.2, 0.3815, 0.2, 0.3815, 0.4, 0.2647, 0.4, 0.3815, 0.2, 0.4992, 0.2, 0.4992, 0.4, 0.3815, 0.4, 0.4992, 0.2, 0.6168, 0.2, 0.6168, 0.4, 0.4992, 0.4, 0.2647, 0.0, 0.3815, 0.0, 0.3815, 0.2, 0.2647, 0.2, 0.3815, 0.0, 0.4992, 0.0, 0.4992, 0.2, 0.3815, 0.2, 0.4992, 0.0, 0.6168, 0.0, 0.6168, 0.2, 0.4992, 0.2, 0.2647, 0.8, 0.3815, 0.8, 0.3815, 1.0, 0.2647, 1.0, 0.3815, 0.8, 0.4992, 0.8, 0.4992, 1.0, 0.3815, 1.0, 0.4992, 0.8, 0.6168, 0.8, 0.6168, 1.0, 0.4992, 1.0])
me_plane.materials.append(mat_material_004)
me_plane.use_remesh_preserve_volume = False
me_plane.use_remesh_preserve_attributes = False
me_plane.use_mirror_vertex_groups = False
me_plane.update()

# ---- objects
ob_chestbottom = bpy.data.objects.new('chestBottom', me_cube)
ob_chesttop = bpy.data.objects.new('chestTop', me_cylinder)
ob_gold = bpy.data.objects.new('Gold', me_plane)

# ---- transforms, parenting, visibility, modifiers, constraints
ob_chestbottom.location = (0.0, 0.0, 0.9233)
ob_chestbottom.scale = (1.0, 2.074, 1.0)
ob_chestbottom.lock_rotations_4d = False
ob_chestbottom.empty_display_type = 'ARROWS'
ob_chestbottom.lineart.crease_threshold = 0.0
ob_chesttop.location = (-0.9766, 0.0, 1.791)
ob_chesttop.rotation_euler = (1.571, 0.001496, 0.0)
ob_chesttop.scale = (1.0, 1.0, 2.055)
ob_chesttop.lineart.crease_threshold = 0.0
ob_gold.location = (0.0, 0.0, 1.333)
ob_gold.scale = (0.9238, 1.837, 0.9238)
ob_gold.lineart.crease_threshold = 0.0

# ---- collection membership
col_collection.objects.link(ob_chestbottom)
col_collection.objects.link(ob_chesttop)
col_collection.objects.link(ob_gold)

# ---- scene / render settings (as saved in the file)
scene.frame_start = 1; scene.frame_end = 250; scene.frame_set(1)
scene.render.engine = 'BLENDER_EEVEE_NEXT'
scene.cycles.use_denoising = False
scene.cycles.samples = 128
scene.cycles.sampling_pattern = 'TABULATED_SOBOL'
scene.cycles.use_adaptive_sampling = False
scene.cycles.use_light_tree = False
scene.view_settings.view_transform = 'Filmic'
bpy.context.view_layer.update()

# ---- added for rendering (the .blend has no active camera and no usable light): camera, sun
cam_auto = bpy.data.cameras.new('AutoCamera')
cam_auto.lens = 50.0
cam_auto.sensor_width = 36.0
cam_auto.clip_end = 1000.0
ob_auto_camera = bpy.data.objects.new('AutoCamera', cam_auto)
scene.collection.objects.link(ob_auto_camera)
ob_auto_camera.location = (5.10957, -6.11869, 5.56112)
ob_auto_camera.rotation_euler = (1.09748, -7.21219e-08, 0.694738)
scene.camera = ob_auto_camera
light_auto_sun = bpy.data.lights.new('AutoSun', 'SUN')
light_auto_sun.energy = 3.0
light_auto_sun.angle = 0.0523599
ob_auto_sun = bpy.data.objects.new('AutoSun', light_auto_sun)
scene.collection.objects.link(ob_auto_sun)
ob_auto_sun.rotation_euler = (0.872665, 0.174533, 0.523599)
bpy.context.view_layer.update()
